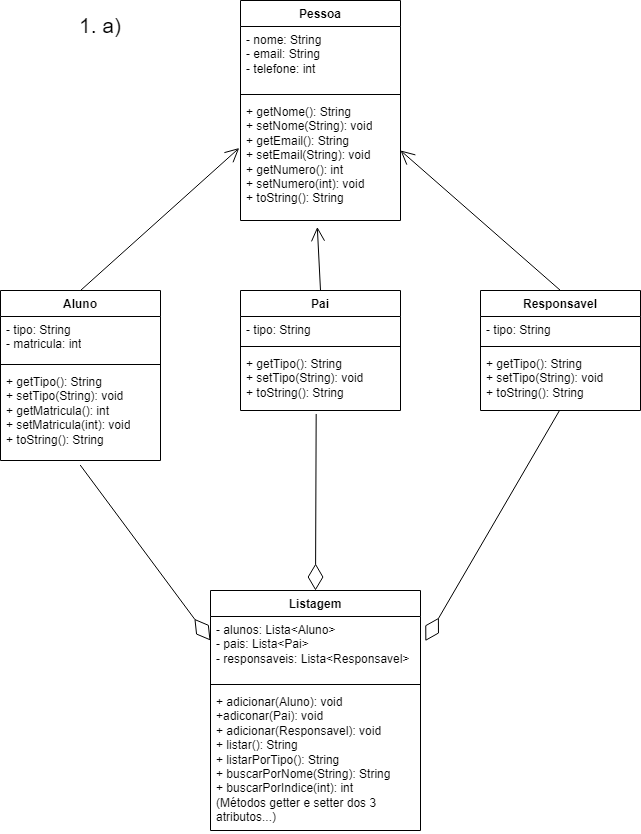

The diagram above was exported from draw.io. Its source (the exported page's mxGraphModel, read from the mxfile embedded in the PNG):
<mxGraphModel dx="1383" dy="760" grid="1" gridSize="10" guides="1" tooltips="1" connect="1" arrows="1" fold="1" page="1" pageScale="1" pageWidth="850" pageHeight="1100" math="0" shadow="0">
  <root>
    <mxCell id="0" />
    <mxCell id="1" parent="0" />
    <mxCell id="Z9BnTrzJEl9jBZnzz-26-1" value="Pessoa" style="swimlane;fontStyle=1;align=center;verticalAlign=top;childLayout=stackLayout;horizontal=1;startSize=26;horizontalStack=0;resizeParent=1;resizeParentMax=0;resizeLast=0;collapsible=1;marginBottom=0;whiteSpace=wrap;html=1;" vertex="1" parent="1">
      <mxGeometry x="320" y="90" width="160" height="220" as="geometry" />
    </mxCell>
    <mxCell id="Z9BnTrzJEl9jBZnzz-26-2" value="- nome: String&lt;br&gt;- email: String&lt;br&gt;- telefone: int" style="text;strokeColor=none;fillColor=none;align=left;verticalAlign=top;spacingLeft=4;spacingRight=4;overflow=hidden;rotatable=0;points=[[0,0.5],[1,0.5]];portConstraint=eastwest;whiteSpace=wrap;html=1;" vertex="1" parent="Z9BnTrzJEl9jBZnzz-26-1">
      <mxGeometry y="26" width="160" height="64" as="geometry" />
    </mxCell>
    <mxCell id="Z9BnTrzJEl9jBZnzz-26-3" value="" style="line;strokeWidth=1;fillColor=none;align=left;verticalAlign=middle;spacingTop=-1;spacingLeft=3;spacingRight=3;rotatable=0;labelPosition=right;points=[];portConstraint=eastwest;strokeColor=inherit;" vertex="1" parent="Z9BnTrzJEl9jBZnzz-26-1">
      <mxGeometry y="90" width="160" height="8" as="geometry" />
    </mxCell>
    <mxCell id="Z9BnTrzJEl9jBZnzz-26-4" value="+ getNome(): String&lt;br&gt;+ setNome(String): void&lt;br&gt;+ getEmail(): String&lt;br style=&quot;border-color: var(--border-color);&quot;&gt;+ setEmail(String): void&lt;br&gt;+ getNumero(): int&lt;br style=&quot;border-color: var(--border-color);&quot;&gt;+ setNumero(int): void&lt;br&gt;+ toString(): String" style="text;strokeColor=none;fillColor=none;align=left;verticalAlign=top;spacingLeft=4;spacingRight=4;overflow=hidden;rotatable=0;points=[[0,0.5],[1,0.5]];portConstraint=eastwest;whiteSpace=wrap;html=1;" vertex="1" parent="Z9BnTrzJEl9jBZnzz-26-1">
      <mxGeometry y="98" width="160" height="122" as="geometry" />
    </mxCell>
    <mxCell id="Z9BnTrzJEl9jBZnzz-26-5" value="Pai" style="swimlane;fontStyle=1;align=center;verticalAlign=top;childLayout=stackLayout;horizontal=1;startSize=26;horizontalStack=0;resizeParent=1;resizeParentMax=0;resizeLast=0;collapsible=1;marginBottom=0;whiteSpace=wrap;html=1;" vertex="1" parent="1">
      <mxGeometry x="320" y="380" width="160" height="120" as="geometry" />
    </mxCell>
    <mxCell id="Z9BnTrzJEl9jBZnzz-26-6" value="- tipo: String" style="text;strokeColor=none;fillColor=none;align=left;verticalAlign=top;spacingLeft=4;spacingRight=4;overflow=hidden;rotatable=0;points=[[0,0.5],[1,0.5]];portConstraint=eastwest;whiteSpace=wrap;html=1;" vertex="1" parent="Z9BnTrzJEl9jBZnzz-26-5">
      <mxGeometry y="26" width="160" height="26" as="geometry" />
    </mxCell>
    <mxCell id="Z9BnTrzJEl9jBZnzz-26-7" value="" style="line;strokeWidth=1;fillColor=none;align=left;verticalAlign=middle;spacingTop=-1;spacingLeft=3;spacingRight=3;rotatable=0;labelPosition=right;points=[];portConstraint=eastwest;strokeColor=inherit;" vertex="1" parent="Z9BnTrzJEl9jBZnzz-26-5">
      <mxGeometry y="52" width="160" height="8" as="geometry" />
    </mxCell>
    <mxCell id="Z9BnTrzJEl9jBZnzz-26-8" value="+ getTipo(): String&lt;br style=&quot;border-color: var(--border-color);&quot;&gt;+ setTipo(String): void&lt;br style=&quot;border-color: var(--border-color);&quot;&gt;+ toString(): String" style="text;strokeColor=none;fillColor=none;align=left;verticalAlign=top;spacingLeft=4;spacingRight=4;overflow=hidden;rotatable=0;points=[[0,0.5],[1,0.5]];portConstraint=eastwest;whiteSpace=wrap;html=1;" vertex="1" parent="Z9BnTrzJEl9jBZnzz-26-5">
      <mxGeometry y="60" width="160" height="60" as="geometry" />
    </mxCell>
    <mxCell id="Z9BnTrzJEl9jBZnzz-26-9" value="Responsavel" style="swimlane;fontStyle=1;align=center;verticalAlign=top;childLayout=stackLayout;horizontal=1;startSize=26;horizontalStack=0;resizeParent=1;resizeParentMax=0;resizeLast=0;collapsible=1;marginBottom=0;whiteSpace=wrap;html=1;" vertex="1" parent="1">
      <mxGeometry x="560" y="380" width="160" height="120" as="geometry" />
    </mxCell>
    <mxCell id="Z9BnTrzJEl9jBZnzz-26-10" value="- tipo: String" style="text;strokeColor=none;fillColor=none;align=left;verticalAlign=top;spacingLeft=4;spacingRight=4;overflow=hidden;rotatable=0;points=[[0,0.5],[1,0.5]];portConstraint=eastwest;whiteSpace=wrap;html=1;" vertex="1" parent="Z9BnTrzJEl9jBZnzz-26-9">
      <mxGeometry y="26" width="160" height="26" as="geometry" />
    </mxCell>
    <mxCell id="Z9BnTrzJEl9jBZnzz-26-11" value="" style="line;strokeWidth=1;fillColor=none;align=left;verticalAlign=middle;spacingTop=-1;spacingLeft=3;spacingRight=3;rotatable=0;labelPosition=right;points=[];portConstraint=eastwest;strokeColor=inherit;" vertex="1" parent="Z9BnTrzJEl9jBZnzz-26-9">
      <mxGeometry y="52" width="160" height="8" as="geometry" />
    </mxCell>
    <mxCell id="Z9BnTrzJEl9jBZnzz-26-12" value="+ getTipo(): String&lt;br style=&quot;border-color: var(--border-color);&quot;&gt;+ setTipo(String): void&lt;br style=&quot;border-color: var(--border-color);&quot;&gt;+ toString(): String" style="text;strokeColor=none;fillColor=none;align=left;verticalAlign=top;spacingLeft=4;spacingRight=4;overflow=hidden;rotatable=0;points=[[0,0.5],[1,0.5]];portConstraint=eastwest;whiteSpace=wrap;html=1;" vertex="1" parent="Z9BnTrzJEl9jBZnzz-26-9">
      <mxGeometry y="60" width="160" height="60" as="geometry" />
    </mxCell>
    <mxCell id="Z9BnTrzJEl9jBZnzz-26-13" value="Aluno" style="swimlane;fontStyle=1;align=center;verticalAlign=top;childLayout=stackLayout;horizontal=1;startSize=26;horizontalStack=0;resizeParent=1;resizeParentMax=0;resizeLast=0;collapsible=1;marginBottom=0;whiteSpace=wrap;html=1;" vertex="1" parent="1">
      <mxGeometry x="80" y="380" width="160" height="170" as="geometry" />
    </mxCell>
    <mxCell id="Z9BnTrzJEl9jBZnzz-26-14" value="- tipo: String&lt;br&gt;- matricula: int&lt;br&gt;" style="text;strokeColor=none;fillColor=none;align=left;verticalAlign=top;spacingLeft=4;spacingRight=4;overflow=hidden;rotatable=0;points=[[0,0.5],[1,0.5]];portConstraint=eastwest;whiteSpace=wrap;html=1;" vertex="1" parent="Z9BnTrzJEl9jBZnzz-26-13">
      <mxGeometry y="26" width="160" height="44" as="geometry" />
    </mxCell>
    <mxCell id="Z9BnTrzJEl9jBZnzz-26-15" value="" style="line;strokeWidth=1;fillColor=none;align=left;verticalAlign=middle;spacingTop=-1;spacingLeft=3;spacingRight=3;rotatable=0;labelPosition=right;points=[];portConstraint=eastwest;strokeColor=inherit;" vertex="1" parent="Z9BnTrzJEl9jBZnzz-26-13">
      <mxGeometry y="70" width="160" height="8" as="geometry" />
    </mxCell>
    <mxCell id="Z9BnTrzJEl9jBZnzz-26-16" value="+ getTipo(): String&lt;br&gt;+ setTipo(String): void&lt;br&gt;+ getMatricula(): int&lt;br&gt;+ setMatricula(int): void&lt;br&gt;+ toString(): String" style="text;strokeColor=none;fillColor=none;align=left;verticalAlign=top;spacingLeft=4;spacingRight=4;overflow=hidden;rotatable=0;points=[[0,0.5],[1,0.5]];portConstraint=eastwest;whiteSpace=wrap;html=1;" vertex="1" parent="Z9BnTrzJEl9jBZnzz-26-13">
      <mxGeometry y="78" width="160" height="92" as="geometry" />
    </mxCell>
    <mxCell id="Z9BnTrzJEl9jBZnzz-26-17" value="Listagem" style="swimlane;fontStyle=1;align=center;verticalAlign=top;childLayout=stackLayout;horizontal=1;startSize=26;horizontalStack=0;resizeParent=1;resizeParentMax=0;resizeLast=0;collapsible=1;marginBottom=0;whiteSpace=wrap;html=1;" vertex="1" parent="1">
      <mxGeometry x="290" y="680" width="210" height="240" as="geometry" />
    </mxCell>
    <mxCell id="Z9BnTrzJEl9jBZnzz-26-18" value="- alunos: Lista&amp;lt;Aluno&amp;gt;&lt;br&gt;- pais: Lista&amp;lt;Pai&amp;gt;&lt;br&gt;- responsaveis: Lista&amp;lt;Responsavel&amp;gt;" style="text;strokeColor=none;fillColor=none;align=left;verticalAlign=top;spacingLeft=4;spacingRight=4;overflow=hidden;rotatable=0;points=[[0,0.5],[1,0.5]];portConstraint=eastwest;whiteSpace=wrap;html=1;" vertex="1" parent="Z9BnTrzJEl9jBZnzz-26-17">
      <mxGeometry y="26" width="210" height="64" as="geometry" />
    </mxCell>
    <mxCell id="Z9BnTrzJEl9jBZnzz-26-19" value="" style="line;strokeWidth=1;fillColor=none;align=left;verticalAlign=middle;spacingTop=-1;spacingLeft=3;spacingRight=3;rotatable=0;labelPosition=right;points=[];portConstraint=eastwest;strokeColor=inherit;" vertex="1" parent="Z9BnTrzJEl9jBZnzz-26-17">
      <mxGeometry y="90" width="210" height="8" as="geometry" />
    </mxCell>
    <mxCell id="Z9BnTrzJEl9jBZnzz-26-20" value="+ adicionar(Aluno): void&lt;br&gt;+adiconar(Pai): void&lt;br&gt;+ adicionar(Responsavel): void&lt;br&gt;+ listar(): String&lt;br&gt;+ listarPorTipo(): String&lt;br&gt;+ buscarPorNome(String): String&lt;br&gt;+ buscarPorIndice(int): int&lt;br&gt;(Métodos getter e setter dos 3 atributos...)" style="text;strokeColor=none;fillColor=none;align=left;verticalAlign=top;spacingLeft=4;spacingRight=4;overflow=hidden;rotatable=0;points=[[0,0.5],[1,0.5]];portConstraint=eastwest;whiteSpace=wrap;html=1;" vertex="1" parent="Z9BnTrzJEl9jBZnzz-26-17">
      <mxGeometry y="98" width="210" height="142" as="geometry" />
    </mxCell>
    <mxCell id="Z9BnTrzJEl9jBZnzz-26-21" value="" style="endArrow=diamondThin;endFill=0;endSize=24;html=1;rounded=0;exitX=0.498;exitY=1.049;exitDx=0;exitDy=0;exitPerimeter=0;entryX=0;entryY=0.375;entryDx=0;entryDy=0;entryPerimeter=0;" edge="1" parent="1" source="Z9BnTrzJEl9jBZnzz-26-16" target="Z9BnTrzJEl9jBZnzz-26-18">
      <mxGeometry width="160" relative="1" as="geometry">
        <mxPoint x="160" y="720" as="sourcePoint" />
        <mxPoint x="320" y="720" as="targetPoint" />
      </mxGeometry>
    </mxCell>
    <mxCell id="Z9BnTrzJEl9jBZnzz-26-22" value="" style="endArrow=diamondThin;endFill=0;endSize=24;html=1;rounded=0;exitX=0.473;exitY=1.058;exitDx=0;exitDy=0;exitPerimeter=0;entryX=0.5;entryY=0;entryDx=0;entryDy=0;" edge="1" parent="1" source="Z9BnTrzJEl9jBZnzz-26-8" target="Z9BnTrzJEl9jBZnzz-26-17">
      <mxGeometry width="160" relative="1" as="geometry">
        <mxPoint x="265" y="505" as="sourcePoint" />
        <mxPoint x="425" y="670" as="targetPoint" />
      </mxGeometry>
    </mxCell>
    <mxCell id="Z9BnTrzJEl9jBZnzz-26-23" value="" style="endArrow=diamondThin;endFill=0;endSize=24;html=1;rounded=0;exitX=0.492;exitY=1.008;exitDx=0;exitDy=0;exitPerimeter=0;entryX=1.023;entryY=0.383;entryDx=0;entryDy=0;entryPerimeter=0;" edge="1" parent="1" source="Z9BnTrzJEl9jBZnzz-26-12" target="Z9BnTrzJEl9jBZnzz-26-18">
      <mxGeometry width="160" relative="1" as="geometry">
        <mxPoint x="550" y="520" as="sourcePoint" />
        <mxPoint x="710" y="685" as="targetPoint" />
      </mxGeometry>
    </mxCell>
    <mxCell id="Z9BnTrzJEl9jBZnzz-26-24" value="" style="endArrow=open;endFill=1;endSize=12;html=1;rounded=0;entryX=-0.008;entryY=0.406;entryDx=0;entryDy=0;entryPerimeter=0;exitX=0.5;exitY=0;exitDx=0;exitDy=0;" edge="1" parent="1" source="Z9BnTrzJEl9jBZnzz-26-13" target="Z9BnTrzJEl9jBZnzz-26-4">
      <mxGeometry width="160" relative="1" as="geometry">
        <mxPoint x="100" y="340" as="sourcePoint" />
        <mxPoint x="260" y="340" as="targetPoint" />
      </mxGeometry>
    </mxCell>
    <mxCell id="Z9BnTrzJEl9jBZnzz-26-25" value="" style="endArrow=open;endFill=1;endSize=12;html=1;rounded=0;entryX=0.48;entryY=1.053;entryDx=0;entryDy=0;entryPerimeter=0;exitX=0.5;exitY=0;exitDx=0;exitDy=0;" edge="1" parent="1" source="Z9BnTrzJEl9jBZnzz-26-5" target="Z9BnTrzJEl9jBZnzz-26-4">
      <mxGeometry width="160" relative="1" as="geometry">
        <mxPoint x="170" y="390" as="sourcePoint" />
        <mxPoint x="329" y="248" as="targetPoint" />
      </mxGeometry>
    </mxCell>
    <mxCell id="Z9BnTrzJEl9jBZnzz-26-26" value="" style="endArrow=open;endFill=1;endSize=12;html=1;rounded=0;entryX=1;entryY=0.426;entryDx=0;entryDy=0;entryPerimeter=0;exitX=0.5;exitY=0;exitDx=0;exitDy=0;" edge="1" parent="1" source="Z9BnTrzJEl9jBZnzz-26-9" target="Z9BnTrzJEl9jBZnzz-26-4">
      <mxGeometry width="160" relative="1" as="geometry">
        <mxPoint x="630" y="380" as="sourcePoint" />
        <mxPoint x="789" y="238" as="targetPoint" />
      </mxGeometry>
    </mxCell>
    <mxCell id="Z9BnTrzJEl9jBZnzz-26-27" value="&lt;font style=&quot;font-size: 21px;&quot;&gt;1. a)&lt;/font&gt;" style="text;html=1;strokeColor=none;fillColor=none;align=center;verticalAlign=middle;whiteSpace=wrap;rounded=0;" vertex="1" parent="1">
      <mxGeometry x="150" y="100" width="60" height="30" as="geometry" />
    </mxCell>
  </root>
</mxGraphModel>